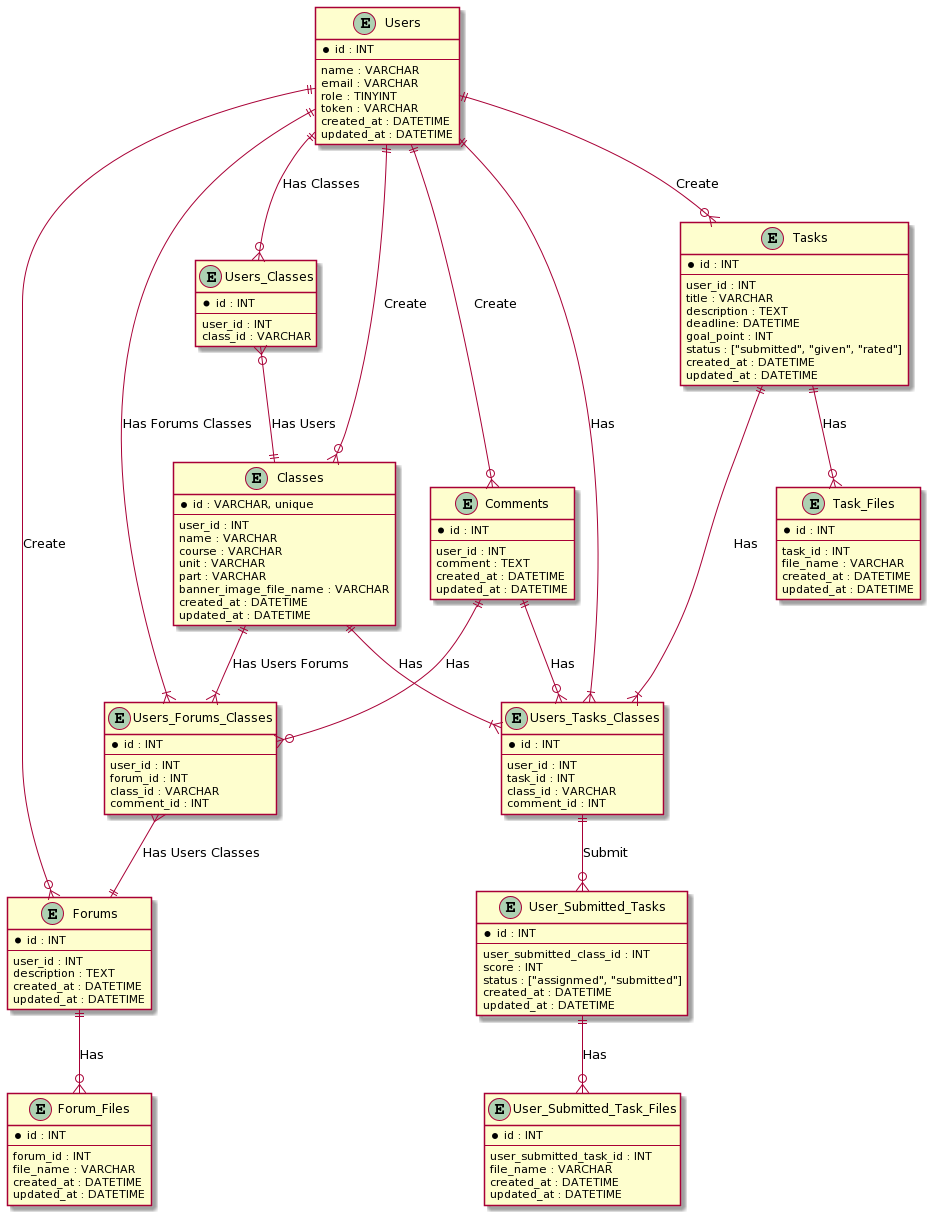

The diagram above was rendered by PlantUML. Its source (embedded in the PNG):
@startuml
entity Users {
        *id : INT
        --
        name : VARCHAR
        email : VARCHAR
        role : TINYINT
        token : VARCHAR
        created_at : DATETIME
        updated_at : DATETIME
    }

    entity Comments {
        *id : INT
        --
        ' class_id : INT
        user_id : INT
        comment : TEXT
        created_at : DATETIME
        updated_at : DATETIME
    }

    entity Classes {
        *id : VARCHAR, unique
        --
        user_id : INT
        name : VARCHAR
        course : VARCHAR
        unit : VARCHAR
        part : VARCHAR
        banner_image_file_name : VARCHAR
        created_at : DATETIME
        updated_at : DATETIME
    }

    entity Forums {
        *id : INT
        --
        user_id : INT
        description : TEXT
        created_at : DATETIME
        updated_at : DATETIME
    }

    entity Forum_Files {
        *id : INT
        --
        forum_id : INT
        file_name : VARCHAR
        created_at : DATETIME
        updated_at : DATETIME
    }

    entity Tasks {
        *id : INT
        --
        ' class_id : INT
        user_id : INT
        title : VARCHAR
        description : TEXT
        deadline: DATETIME
        goal_point : INT
        status : ["submitted", "given", "rated"]
        created_at : DATETIME
        updated_at : DATETIME
    }

    entity Task_Files {
        *id : INT
        --
        task_id : INT
        file_name : VARCHAR
        created_at : DATETIME
        updated_at : DATETIME
    }

    entity User_Submitted_Tasks {
        *id : INT
        --
        user_submitted_class_id : INT
        ' mission_id : INT
        score : INT
        status : ["assignmed", "submitted"]
        created_at : DATETIME
        updated_at : DATETIME
    }

    entity User_Submitted_Task_Files {
        *id : INT
        --
        user_submitted_task_id : INT
        file_name : VARCHAR
        created_at : DATETIME
        updated_at : DATETIME
    }

    entity Users_Classes {
        *id : INT
        --
        user_id : INT
        class_id : VARCHAR
    }

    entity Users_Forums_Classes {
        *id : INT
        --
        user_id : INT
        forum_id : INT
        class_id : VARCHAR
        comment_id : INT
    }

    entity Users_Tasks_Classes {
        *id : INT
        --
        user_id : INT
        task_id : INT
        class_id : VARCHAR
        comment_id : INT
    }

    Users ||--o{ Classes : Create
    Users ||--o{ Users_Classes : Has Classes
    Users_Classes }o--|| Classes : Has Users

    Users ||--o{ Forums : Create
    Users ||--|{ Users_Forums_Classes : Has Forums Classes
    Classes ||--|{ Users_Forums_Classes : Has Users Forums
    Users_Forums_Classes }--|| Forums : Has Users Classes

    Users ||--o{ Comments : Create
    Comments ||--o{ Users_Forums_Classes : Has 
    Comments ||--o{ Users_Tasks_Classes : Has

    Users ||--o{ Tasks : Create
    Users ||--|{ Users_Tasks_Classes : Has
    Classes ||--|{ Users_Tasks_Classes : Has
    Tasks ||--|{ Users_Tasks_Classes : Has

    Users_Tasks_Classes ||--o{ User_Submitted_Tasks : Submit

    Forums ||--o{ Forum_Files : Has
    Tasks ||--o{ Task_Files : Has
    User_Submitted_Tasks ||--o{ User_Submitted_Task_Files : Has
@enduml